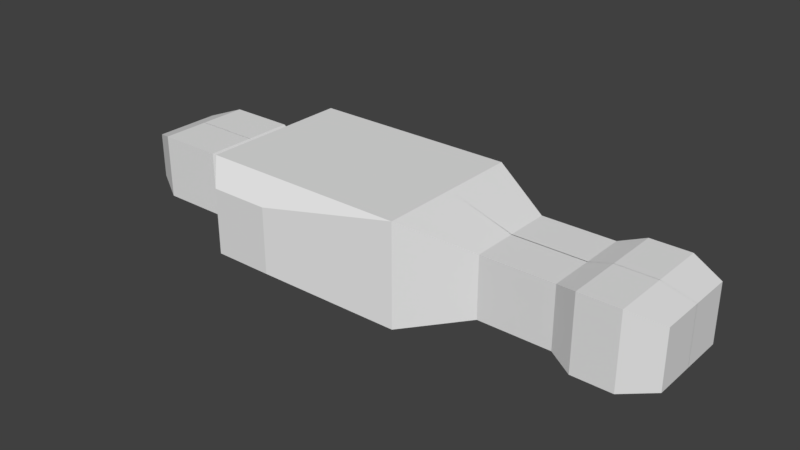 # Source: player.blend  (saved by Blender 2.79.0; exported with 4.5.12 LTS)
import bpy
from mathutils import Matrix  # noqa: F401  (used for matrix-valued properties, if any)

bpy.ops.wm.read_factory_settings(use_empty=True)
scene = bpy.context.scene
scene.name = 'Scene'

# ---- collections
col_collection_1 = bpy.data.collections.new('Collection 1'); scene.collection.children.link(col_collection_1)

# ---- materials (node trees are filled in below, after node groups)
mat_material = bpy.data.materials.new('Material')
mat_material.alpha_threshold = 0.0
mat_material.use_transparent_shadow = False
mat_material.roughness = 0.5
mat_material.line_color = (0.0, 0.0, 0.0, 1.0)

# ---- material node trees

# ---- world
world_world = bpy.data.worlds.new('World'); scene.world = world_world
world_world.color = (0.05088, 0.05088, 0.05088)
world_world.use_sun_shadow = False
world_world.sun_shadow_jitter_overblur = 0.0
world_world.cycles.sampling_method = 'MANUAL'

# ---- meshes
me_cube = bpy.data.meshes.new('Cube')
me_cube.from_pydata([(1.0, -1.0, -1.0), (-1.0, -1.0, -1.0), (1.0, -1.0, 1.0), (-1.0, -1.0, 1.0), (-0.2079, -1.305, -0.6404), (-0.7769, -1.305, -0.6404), (-0.2079, -1.305, 0.6404), (-0.7769, -1.305, 0.6404), (1.0, -5.96e-08, -1.0), (-1.0, 2.98e-07, -1.0), (1.0, -5.364e-07, 1.0), (-1.0, 1.788e-07, 1.0), (1.622, 0.004801, -0.5955), (1.622, -0.5907, -0.5955), (1.622, -0.5907, 0.5955), (1.622, 0.004801, 0.5955), (2.316, 0.004801, -0.5955), (2.316, -0.5907, -0.5955), (2.316, -0.5907, 0.5955), (2.316, 0.0048, 0.5955), (2.535, 0.001336, -0.7244), (2.535, -0.7231, -0.7244), (2.535, -0.7231, 0.7244), (2.535, 0.001336, 0.7244), (2.915, 0.001336, -0.7244), (2.915, -0.7231, -0.7244), (2.915, -0.7231, 0.7244), (2.915, 0.001336, 0.7244), (3.218, 0.0009147, -0.5572), (3.218, -0.5562, -0.5572), (3.218, -0.5562, 0.5572), (3.218, 0.0009144, 0.5572), (-1.0, -0.5522, -0.5521), (-1.0, -0.5522, 0.5521), (-1.0, -0.0001514, -0.5521), (-1.0, -0.0001514, 0.5521), (-1.198, -0.5522, -0.5521), (-1.198, -0.5522, 0.5521), (-1.198, -0.0001512, -0.5521), (-1.198, -0.0001512, 0.5521), (-1.37, -0.6296, -0.631), (-1.37, -0.6296, 0.631), (-1.37, 0.001386, -0.631), (-1.37, 0.001386, 0.631), (-2.004, -0.6296, -0.631), (-2.004, -0.6296, 0.631), (-2.004, 0.001387, -0.631), (-2.004, 0.001387, 0.631), (-2.268, -0.443, -0.4447), (-2.268, -0.443, 0.4447), (-2.268, 0.001677, -0.4447), (-2.268, 0.001677, 0.4447)], [], [(8, 0, 1, 9), (10, 11, 3, 2), (2, 0, 13, 14), (1, 0, 4, 5), (4, 6, 7, 5), (2, 3, 7, 6), (3, 1, 5, 7), (0, 2, 6, 4), (3, 11, 35, 33), (15, 14, 18, 19), (0, 8, 12, 13), (8, 10, 15, 12), (10, 2, 14, 15), (19, 18, 22, 23), (13, 12, 16, 17), (12, 15, 19, 16), (14, 13, 17, 18), (20, 23, 27, 24), (17, 16, 20, 21), (16, 19, 23, 20), (18, 17, 21, 22), (26, 25, 29, 30), (22, 21, 25, 26), (23, 22, 26, 27), (21, 20, 24, 25), (28, 31, 30, 29), (27, 26, 30, 31), (25, 24, 28, 29), (24, 27, 31, 28), (33, 35, 39, 37), (11, 9, 34, 35), (1, 3, 33, 32), (9, 1, 32, 34), (37, 39, 43, 41), (32, 33, 37, 36), (35, 34, 38, 39), (34, 32, 36, 38), (43, 42, 46, 47), (36, 37, 41, 40), (39, 38, 42, 43), (38, 36, 40, 42), (45, 47, 51, 49), (42, 40, 44, 46), (41, 43, 47, 45), (40, 41, 45, 44), (48, 49, 51, 50), (44, 45, 49, 48), (47, 46, 50, 51), (46, 44, 48, 50)])
me_cube.materials.append(mat_material)
me_cube.use_remesh_preserve_volume = False
me_cube.use_remesh_preserve_attributes = False
me_cube.use_mirror_vertex_groups = False
me_cube.update()

# ---- objects
ob_cube = bpy.data.objects.new('Cube', me_cube)

# ---- transforms, parenting, visibility, modifiers, constraints
ob_cube.location = (0.0, 0.0, 0.0)
ob_cube.scale = (2.037, 1.492, 1.0)
ob_cube.lock_rotations_4d = False
ob_cube.empty_display_type = 'ARROWS'
ob_cube.lineart.crease_threshold = 0.0
_m = ob_cube.modifiers.new('Mirror', 'MIRROR')
_m.use_axis = (False, True, False)

# ---- collection membership
col_collection_1.objects.link(ob_cube)

# ---- scene / render settings (as saved in the file)
scene.frame_start = 1; scene.frame_end = 250; scene.frame_set(1)
scene.render.engine = 'BLENDER_EEVEE_NEXT'
scene.render.resolution_percentage = 50
scene.render.dither_intensity = 0.0
scene.cycles.use_denoising = False
scene.cycles.samples = 128
scene.cycles.sampling_pattern = 'TABULATED_SOBOL'
scene.cycles.use_adaptive_sampling = False
scene.cycles.use_light_tree = False
scene.cycles.blur_glossy = 0.0
scene.cycles.sample_clamp_indirect = 0.0
scene.view_settings.view_transform = 'Standard'
bpy.context.view_layer.update()

# ---- added for rendering (the .blend has no active camera and no usable light): camera, sun
cam_auto = bpy.data.cameras.new('AutoCamera')
cam_auto.lens = 50.0
cam_auto.sensor_width = 36.0
cam_auto.clip_end = 1000.0
ob_auto_camera = bpy.data.objects.new('AutoCamera', cam_auto)
scene.collection.objects.link(ob_auto_camera)
ob_auto_camera.location = (12.0693, -13.3221, 8.88143)
ob_auto_camera.rotation_euler = (1.09748, -7.21219e-08, 0.694738)
scene.camera = ob_auto_camera
light_auto_sun = bpy.data.lights.new('AutoSun', 'SUN')
light_auto_sun.energy = 3.0
light_auto_sun.angle = 0.0523599
ob_auto_sun = bpy.data.objects.new('AutoSun', light_auto_sun)
scene.collection.objects.link(ob_auto_sun)
ob_auto_sun.rotation_euler = (0.872665, 0.174533, 0.523599)
bpy.context.view_layer.update()
